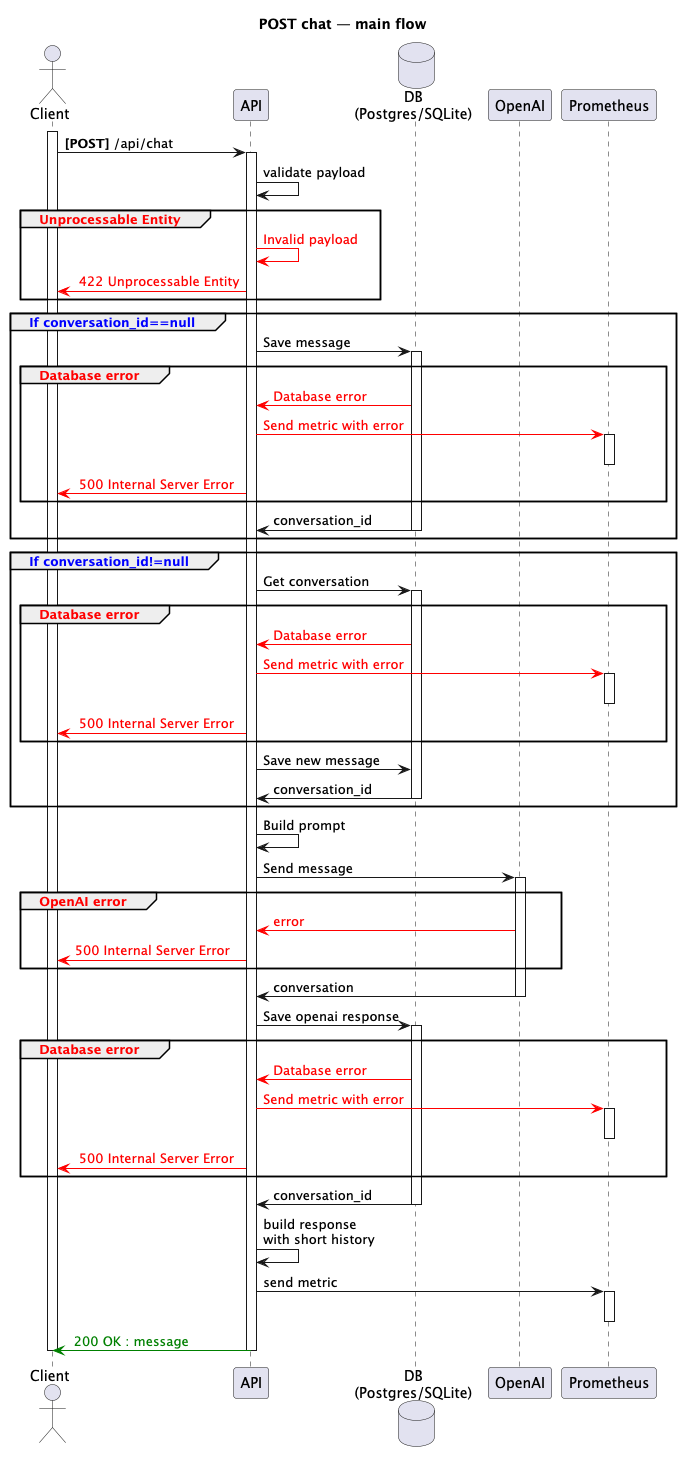

The diagram above was rendered by PlantUML. Its source (embedded in the PNG):
@startuml KopiSequence
title POST chat — main flow

actor "Client" as client
participant "API" as api
database "DB\n(Postgres/SQLite)" as DB
participant "OpenAI" as openai
participant "Prometheus" as Prom

activate client
client -> api : **[POST]** /api/chat
activate api
api -> api : validate payload

group <font color=red> Unprocessable Entity
    api -[#red]> api : <color:red>Invalid payload
    api -[#red]> client : <color:red> 422 Unprocessable Entity
end

group <font color=blue> If conversation_id==null
    api -> DB : Save message
    activate DB
    group <font color=red> Database error
        DB-[#red]>api: <color:red>Database error
        api-[#red]>Prom: <color:red>Send metric with error
        activate Prom
        deactivate Prom
        api-[#red]>client: <color:red> 500 Internal Server Error
    end
    DB->api: conversation_id
    deactivate DB
end
group <font color=blue> If conversation_id!=null
    api -> DB : Get conversation
    activate DB
    group <font color=red> Database error
        DB-[#red]>api: <color:red>Database error
        api-[#red]>Prom: <color:red>Send metric with error
        activate Prom
        deactivate Prom
        api-[#red]>client: <color:red> 500 Internal Server Error
    end
    api -> DB : Save new message
    DB->api: conversation_id
    deactivate DB
end

api ->api: Build prompt
api -> openai: Send message
activate openai
group <font color=red> OpenAI error
    openai-[#red]>api:<color:red>error
    api-[#red]>client:<color:red>500 Internal Server Error
end
openai->api : conversation
deactivate openai
api->DB: Save openai response
activate DB
group <font color=red> Database error
    DB-[#red]>api: <color:red>Database error
    api-[#red]>Prom: <color:red>Send metric with error
    activate Prom
    deactivate Prom
    api-[#red]>client: <color:red> 500 Internal Server Error
end
DB->api: conversation_id
deactivate DB
api->api: build response \nwith short history
api->Prom: send metric
activate Prom
deactivate Prom
api-[#green]>client:<color:green> 200 OK : message
deactivate api
deactivate client
@enduml